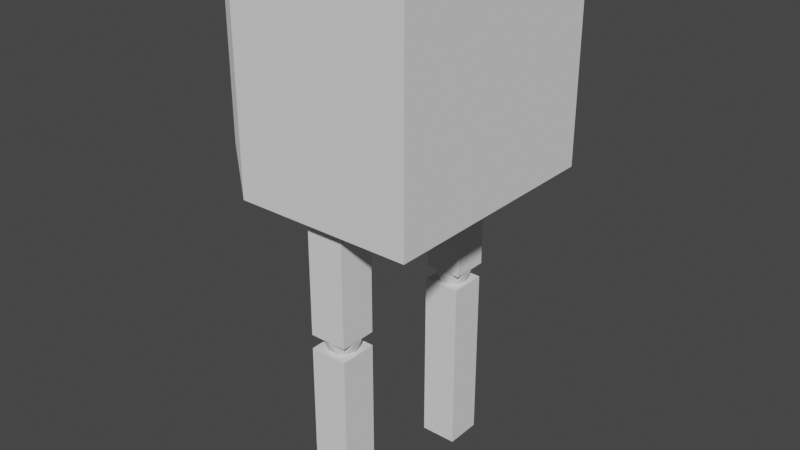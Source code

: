 # Source: billy_2.0.blend  (saved by Blender 2.83.19; exported with 4.5.12 LTS)
import bpy
from mathutils import Matrix  # noqa: F401  (used for matrix-valued properties, if any)

bpy.ops.wm.read_factory_settings(use_empty=True)
scene = bpy.context.scene
scene.name = 'Scene'

# ---- collections
col_collection = bpy.data.collections.new('Collection'); scene.collection.children.link(col_collection)

# ---- world
world_world = bpy.data.worlds.new('World'); scene.world = world_world
world_world.use_nodes = True; world_world.node_tree.nodes.clear()
_N = world_world.node_tree.nodes; _L = world_world.node_tree.links
n0 = _N.new('ShaderNodeOutputWorld'); n0.name = 'World Output'; n0.location = (300, 300)
n1 = _N.new('ShaderNodeBackground'); n1.name = 'Background'; n1.location = (10, 300)
n1.inputs[0].default_value = (0.05088, 0.05088, 0.05088, 1.0)
_L.new(n1.outputs[0], n0.inputs[0])
n0.is_active_output = True
world_world.color = (0.05088, 0.05088, 0.05088)
world_world.use_sun_shadow = False
world_world.sun_shadow_jitter_overblur = 0.0

# ---- meshes
me_cube_001 = bpy.data.meshes.new('Cube.001')
me_cube_001.from_pydata([(4.35, -4.519, -1.157), (4.35, -4.519, 1.227), (4.35, 4.176, -1.157), (4.35, 4.176, 1.227), (-0.4392, -3.968, -4.551), (-0.4392, -3.968, -2.59), (-0.4392, -2.605, -4.551), (-0.4392, -2.605, -2.59), (1.095, -3.968, -4.551), (1.095, -3.968, -2.59), (1.095, -2.605, -4.551), (1.095, -2.605, -2.59), (0.2295, -3.596, -2.631), (0.6574, -3.472, -2.631), (0.6574, -3.073, -2.631), (-0.035, -3.273, -2.631), (0.2295, -2.949, -2.631), (-0.1533, -3.596, -2.569), (0.5391, -3.796, -2.569), (0.967, -3.273, -2.569), (0.5391, -2.749, -2.569), (-0.1533, -2.949, -2.569), (0.3477, -3.919, -2.468), (-0.08018, -3.796, -2.468), (1.04, -3.472, -2.468), (0.7756, -3.796, -2.468), (0.7756, -2.749, -2.468), (1.04, -3.073, -2.468), (-0.08018, -2.749, -2.468), (0.3477, -2.626, -2.468), (-0.3446, -3.472, -2.468), (-0.3446, -3.073, -2.468), (0.1564, -3.796, -2.367), (0.8487, -3.596, -2.367), (0.466, -3.596, -2.305), (0.8487, -2.949, -2.367), (0.7305, -3.273, -2.305), (0.0381, -3.472, -2.305), (-0.2715, -3.273, -2.367), (0.1564, -2.749, -2.367), (0.0381, -3.073, -2.305), (0.466, -2.949, -2.305), (0.3477, -3.273, -2.66), (-0.3034, -3.273, -2.554), (0.1465, -3.823, -2.554), (0.8745, -3.613, -2.554), (0.8745, -2.933, -2.554), (0.1465, -2.722, -2.554), (-0.1791, -3.613, -2.382), (0.5489, -3.823, -2.382), (0.9989, -3.273, -2.382), (0.5489, -2.722, -2.382), (-0.1791, -2.933, -2.382), (0.3477, -3.273, -2.276), (-0.4392, -3.968, -2.439), (-0.4392, -3.968, -1.153), (-0.4392, -2.606, -2.439), (-0.4392, -2.606, -1.153), (1.095, -3.968, -2.439), (1.095, -3.968, -1.153), (1.095, -2.606, -2.439), (1.095, -2.606, -1.153), (1.095, 3.324, -1.153), (1.095, 3.324, -2.439), (1.095, 1.962, -1.153), (1.095, 1.962, -2.439), (-0.4392, 3.324, -1.153), (-0.4392, 3.324, -2.439), (-0.4392, 1.962, -1.153), (-0.4392, 1.962, -2.439), (0.3477, 2.568, -2.276), (-0.1791, 2.908, -2.382), (0.5489, 3.118, -2.382), (0.9989, 2.568, -2.382), (0.5489, 2.018, -2.382), (-0.1791, 2.228, -2.382), (0.1465, 3.118, -2.554), (0.8745, 2.908, -2.554), (0.8745, 2.228, -2.554), (0.1465, 2.018, -2.554), (-0.3034, 2.568, -2.554), (0.3477, 2.568, -2.66), (0.466, 2.891, -2.305), (0.0381, 2.768, -2.305), (0.1564, 3.091, -2.367), (-0.2715, 2.568, -2.367), (0.0381, 2.368, -2.305), (0.7305, 2.568, -2.305), (0.8487, 2.891, -2.367), (0.466, 2.245, -2.305), (0.8487, 2.245, -2.367), (0.1564, 2.045, -2.367), (-0.3446, 2.768, -2.468), (-0.3446, 2.368, -2.468), (0.3477, 3.215, -2.468), (-0.08018, 3.091, -2.468), (1.04, 2.768, -2.468), (0.7756, 3.091, -2.468), (0.7756, 2.045, -2.468), (1.04, 2.368, -2.468), (-0.08018, 2.045, -2.468), (0.3477, 1.921, -2.468), (-0.1533, 2.891, -2.569), (0.5391, 3.091, -2.569), (0.967, 2.568, -2.569), (0.5391, 2.045, -2.569), (-0.1533, 2.245, -2.569), (0.2295, 2.891, -2.631), (-0.035, 2.568, -2.631), (0.6574, 2.768, -2.631), (0.6574, 2.368, -2.631), (0.2295, 2.245, -2.631), (1.095, 3.235, -2.59), (1.095, 3.235, -4.551), (1.095, 1.873, -2.59), (1.095, 1.873, -4.551), (-0.4392, 3.235, -2.59), (-0.4392, 3.235, -4.551), (-0.4392, 1.873, -2.59), (-0.4392, 1.873, -4.551), (-3.931, 3.429, 0.151), (-4.122, 2.97, 0.02123), (-3.931, 3.099, 0.4804), (-2.916, 4.176, 1.227), (-3.375, 3.985, 0.7076), (-3.375, 3.656, 1.037), (-3.931, 3.099, -0.4106), (-4.122, 2.97, 0.04849), (-3.931, 3.429, -0.08124), (-2.916, 4.176, -1.157), (-3.375, 3.656, -0.9673), (-3.375, 3.985, -0.6379), (-3.931, -3.772, 0.151), (-3.931, -3.442, 0.4804), (-4.122, -3.313, 0.02123), (-3.375, -4.328, 0.7076), (-2.916, -4.519, 1.227), (-3.375, -3.999, 1.037), (-3.931, -3.442, -0.4106), (-3.931, -3.772, -0.08124), (-4.122, -3.313, 0.04849), (-3.375, -3.999, -0.9673), (-2.916, -4.519, -1.157), (-3.375, -4.328, -0.6379)], [], [(9, 5, 7, 11), (9, 8, 4, 5), (11, 10, 8, 9), (7, 6, 10, 11), (4, 8, 10, 6), (5, 4, 6, 7), (41, 40, 39), (41, 51, 35), (40, 52, 39), (41, 39, 51), (40, 53, 37), (36, 41, 35), (34, 33, 49), (31, 38, 30), (35, 51, 26), (32, 49, 22), (36, 35, 50), (34, 49, 32), (31, 30, 43), (27, 35, 26), (23, 32, 22), (28, 21, 47), (24, 27, 19), (23, 44, 17), (16, 15, 42), (13, 19, 14), (12, 13, 42), (53, 40, 41), (20, 47, 16), (15, 12, 42), (52, 40, 38), (30, 23, 17), (15, 17, 12), (53, 41, 36), (24, 19, 45), (17, 44, 12), (53, 36, 34), (29, 47, 20), (12, 18, 13), (53, 34, 37), (18, 45, 13), (19, 46, 14), (49, 33, 25), (14, 20, 16), (16, 21, 15), (52, 38, 31), (30, 17, 43), (22, 18, 44), (51, 39, 29), (25, 45, 18), (27, 46, 19), (50, 35, 27), (26, 29, 20), (28, 31, 21), (48, 32, 23), (13, 14, 42), (21, 43, 15), (52, 31, 28), (33, 50, 24), (22, 25, 18), (51, 29, 26), (29, 39, 28), (26, 20, 46), (50, 27, 24), (37, 32, 48), (31, 43, 21), (46, 20, 14), (36, 50, 33), (14, 16, 42), (47, 21, 16), (23, 22, 44), (25, 24, 45), (48, 23, 30), (27, 26, 46), (29, 28, 47), (49, 25, 22), (39, 52, 28), (38, 48, 30), (43, 17, 15), (37, 34, 32), (25, 33, 24), (45, 19, 13), (38, 40, 37), (34, 36, 33), (44, 18, 12), (38, 37, 48), (59, 61, 57, 55), (59, 55, 54, 58), (61, 59, 58, 60), (57, 61, 60, 56), (54, 56, 60, 58), (55, 57, 56, 54), (69, 67, 63, 65), (64, 68, 69, 65), (64, 62, 66, 68), (66, 62, 63, 67), (68, 66, 67, 69), (62, 64, 65, 63), (70, 82, 83), (71, 85, 83), (70, 87, 82), (70, 89, 87), (70, 86, 89), (71, 92, 85), (72, 94, 84), (73, 96, 88), (74, 98, 90), (75, 100, 91), (71, 95, 92), (72, 97, 94), (73, 99, 96), (74, 101, 98), (75, 93, 100), (76, 107, 102), (77, 109, 103), (78, 110, 104), (79, 111, 105), (80, 108, 106), (108, 81, 111), (108, 111, 106), (106, 111, 79), (111, 81, 110), (111, 110, 105), (105, 110, 78), (110, 81, 109), (110, 109, 104), (104, 109, 77), (109, 81, 107), (109, 107, 103), (103, 107, 76), (107, 81, 108), (107, 108, 102), (102, 108, 80), (93, 80, 106), (93, 106, 100), (100, 106, 79), (101, 79, 105), (101, 105, 98), (98, 105, 78), (99, 78, 104), (99, 104, 96), (96, 104, 77), (97, 77, 103), (97, 103, 94), (94, 103, 76), (95, 76, 102), (95, 102, 92), (92, 102, 80), (100, 79, 101), (100, 101, 91), (91, 101, 74), (98, 78, 99), (98, 99, 90), (90, 99, 73), (96, 77, 97), (96, 97, 88), (88, 97, 72), (94, 76, 95), (94, 95, 84), (84, 95, 71), (92, 80, 93), (92, 93, 85), (85, 93, 75), (86, 75, 91), (86, 91, 89), (89, 91, 74), (89, 74, 90), (89, 90, 87), (87, 90, 73), (87, 73, 88), (87, 88, 82), (82, 88, 72), (85, 75, 86), (85, 86, 83), (83, 86, 70), (82, 72, 84), (82, 84, 83), (83, 84, 71), (112, 114, 115, 113), (114, 118, 119, 115), (118, 116, 117, 119), (116, 112, 113, 117), (114, 112, 116, 118), (119, 117, 113, 115), (0, 2, 3, 1), (143, 135, 132, 139), (1, 3, 123, 136), (130, 141, 138, 126), (140, 134, 121, 127), (137, 125, 122, 133), (0, 1, 136, 142), (2, 0, 142, 129), (3, 2, 129, 123), (120, 121, 122), (123, 124, 125), (126, 127, 128), (129, 130, 131), (132, 133, 134), (135, 136, 137), (138, 139, 140), (141, 142, 143), (132, 135, 137, 133), (136, 123, 125, 137), (124, 120, 122, 125), (121, 134, 133, 122), (123, 129, 131, 124), (130, 126, 128, 131), (127, 121, 120, 128), (138, 141, 143, 139), (142, 136, 135, 143), (134, 140, 139, 132), (129, 142, 141, 130), (140, 127, 126, 138), (124, 131, 128, 120)])
_uv = me_cube_001.uv_layers.new(name='UVMap')
_uv.uv.foreach_set('vector', [0.125, 0.5, 0.375, 0.5, 0.375, 0.75, 0.125, 0.75, 0.375, 0.25, 0.625, 0.25, 0.625, 0.5, 0.375, 0.5, 0.375, 0.0, 0.625, 0.0, 0.625, 0.25, 0.375, 0.25, 0.375, 0.75, 0.625, 0.75, 0.625, 1.0, 0.375, 1.0, 0.625, 0.5, 0.875, 0.5, 0.875, 0.75, 0.625, 0.75, 0.375, 0.5, 0.625, 0.5, 0.625, 0.75, 0.375, 0.75, 0.8636, 0.07873, 0.7727, 0.07873, 0.8182, 0.1575, 0.04545, 0.07873, 0.0, 0.1575, 0.09091, 0.1575, 0.7727, 0.07873, 0.7273, 0.1575, 0.8182, 0.1575, 0.8636, 0.07873, 0.8182, 0.1575, 0.9091, 0.1575, 0.6818, 0.07873, 0.6364, 0.0, 0.5909, 0.07873, 0.1364, 0.07873, 0.04545, 0.07873, 0.09091, 0.1575, 0.3182, 0.07873, 0.2727, 0.1575, 0.3636, 0.1575, 0.6818, 0.2362, 0.6364, 0.1575, 0.5909, 0.2362, 0.09091, 0.1575, 0.0, 0.1575, 0.04545, 0.2362, 0.4545, 0.1575, 0.3636, 0.1575, 0.4091, 0.2362, 0.1364, 0.07873, 0.09091, 0.1575, 0.1818, 0.1575, 0.4091, 0.07873, 0.3636, 0.1575, 0.4545, 0.1575, 0.6818, 0.2362, 0.5909, 0.2362, 0.6364, 0.3149, 0.1364, 0.2362, 0.09091, 0.1575, 0.04545, 0.2362, 0.5, 0.2362, 0.4545, 0.1575, 0.4091, 0.2362, 0.7727, 0.2362, 0.7273, 0.3149, 0.8182, 0.3149, 0.2273, 0.2362, 0.1364, 0.2362, 0.1818, 0.3149, 0.5, 0.2362, 0.4545, 0.3149, 0.5455, 0.3149, 0.7727, 0.3937, 0.6818, 0.3937, 0.7273, 0.4724, 0.2273, 0.3937, 0.1818, 0.3149, 0.1364, 0.3937, 0.4091, 0.3937, 0.3182, 0.3937, 0.3636, 0.4724, 0.8182, 0.0, 0.7727, 0.07873, 0.8636, 0.07873, 0.9091, 0.3149, 0.8182, 0.3149, 0.8636, 0.3937, 0.5909, 0.3937, 0.5, 0.3937, 0.5455, 0.4724, 0.7273, 0.1575, 0.6818, 0.07873, 0.6364, 0.1575, 0.5909, 0.2362, 0.5, 0.2362, 0.5455, 0.3149, 0.5909, 0.3937, 0.5455, 0.3149, 0.5, 0.3937, 0.09091, 0.0, 0.04545, 0.07873, 0.1364, 0.07873, 0.2273, 0.2362, 0.1818, 0.3149, 0.2727, 0.3149, 0.5455, 0.3149, 0.4545, 0.3149, 0.5, 0.3937, 0.2727, 0.0, 0.2273, 0.07873, 0.3182, 0.07873, 0.8636, 0.2362, 0.8182, 0.3149, 0.9091, 0.3149, 0.4091, 0.3937, 0.3636, 0.3149, 0.3182, 0.3937, 0.4545, 0.0, 0.4091, 0.07873, 0.5, 0.07873, 0.3636, 0.3149, 0.2727, 0.3149, 0.3182, 0.3937, 0.1818, 0.3149, 0.09091, 0.3149, 0.1364, 0.3937, 0.3636, 0.1575, 0.2727, 0.1575, 0.3182, 0.2362, 0.9545, 0.3937, 0.9091, 0.3149, 0.8636, 0.3937, 0.7727, 0.3937, 0.7273, 0.3149, 0.6818, 0.3937, 0.7273, 0.1575, 0.6364, 0.1575, 0.6818, 0.2362, 0.5909, 0.2362, 0.5455, 0.3149, 0.6364, 0.3149, 0.4091, 0.2362, 0.3636, 0.3149, 0.4545, 0.3149, 0.9091, 0.1575, 0.8182, 0.1575, 0.8636, 0.2362, 0.3182, 0.2362, 0.2727, 0.3149, 0.3636, 0.3149, 0.1364, 0.2362, 0.09091, 0.3149, 0.1818, 0.3149, 0.1818, 0.1575, 0.09091, 0.1575, 0.1364, 0.2362, 0.9545, 0.2362, 0.8636, 0.2362, 0.9091, 0.3149, 0.7727, 0.2362, 0.6818, 0.2362, 0.7273, 0.3149, 0.5455, 0.1575, 0.4545, 0.1575, 0.5, 0.2362, 0.2273, 0.3937, 0.1364, 0.3937, 0.1818, 0.4724, 0.7273, 0.3149, 0.6364, 0.3149, 0.6818, 0.3937, 0.7273, 0.1575, 0.6818, 0.2362, 0.7727, 0.2362, 0.2727, 0.1575, 0.1818, 0.1575, 0.2273, 0.2362, 0.4091, 0.2362, 0.3182, 0.2362, 0.3636, 0.3149, 0.9091, 0.1575, 0.8636, 0.2362, 0.9545, 0.2362, 0.8636, 0.2362, 0.8182, 0.1575, 0.7727, 0.2362, 0.9545, 0.2362, 0.9091, 0.3149, 1.0, 0.3149, 0.1818, 0.1575, 0.1364, 0.2362, 0.2273, 0.2362, 0.5, 0.07873, 0.4545, 0.1575, 0.5455, 0.1575, 0.6818, 0.2362, 0.6364, 0.3149, 0.7273, 0.3149, 1.0, 0.3149, 0.9091, 0.3149, 0.9545, 0.3937, 0.2273, 0.07873, 0.1818, 0.1575, 0.2727, 0.1575, 0.9545, 0.3937, 0.8636, 0.3937, 0.9091, 0.4724, 0.8182, 0.3149, 0.7273, 0.3149, 0.7727, 0.3937, 0.5, 0.2362, 0.4091, 0.2362, 0.4545, 0.3149, 0.3182, 0.2362, 0.2273, 0.2362, 0.2727, 0.3149, 0.5455, 0.1575, 0.5, 0.2362, 0.5909, 0.2362, 0.1364, 0.2362, 0.04545, 0.2362, 0.09091, 0.3149, 0.8636, 0.2362, 0.7727, 0.2362, 0.8182, 0.3149, 0.3636, 0.1575, 0.3182, 0.2362, 0.4091, 0.2362, 0.8182, 0.1575, 0.7273, 0.1575, 0.7727, 0.2362, 0.6364, 0.1575, 0.5455, 0.1575, 0.5909, 0.2362, 0.6364, 0.3149, 0.5455, 0.3149, 0.5909, 0.3937, 0.5, 0.07873, 0.4091, 0.07873, 0.4545, 0.1575, 0.3182, 0.2362, 0.2727, 0.1575, 0.2273, 0.2362, 0.2727, 0.3149, 0.1818, 0.3149, 0.2273, 0.3937, 0.6364, 0.1575, 0.6818, 0.07873, 0.5909, 0.07873, 0.3182, 0.07873, 0.2273, 0.07873, 0.2727, 0.1575, 0.4545, 0.3149, 0.3636, 0.3149, 0.4091, 0.3937, 0.6364, 0.1575, 0.5909, 0.07873, 0.5455, 0.1575, 0.125, 0.5, 0.125, 0.75, 0.375, 0.75, 0.375, 0.5, 0.375, 0.25, 0.375, 0.5, 0.625, 0.5, 0.625, 0.25, 0.375, 0.0, 0.375, 0.25, 0.625, 0.25, 0.625, 0.0, 0.375, 0.75, 0.375, 1.0, 0.625, 1.0, 0.625, 0.75, 0.625, 0.5, 0.625, 0.75, 0.875, 0.75, 0.875, 0.5, 0.375, 0.5, 0.375, 0.75, 0.625, 0.75, 0.625, 0.5, 0.625, 0.5, 0.625, 0.75, 0.875, 0.75, 0.875, 0.5, 0.375, 0.25, 0.375, 0.5, 0.625, 0.5, 0.625, 0.25, 0.125, 0.5, 0.125, 0.75, 0.375, 0.75, 0.375, 0.5, 0.375, 0.75, 0.375, 1.0, 0.625, 1.0, 0.625, 0.75, 0.375, 0.5, 0.375, 0.75, 0.625, 0.75, 0.625, 0.5, 0.375, 0.0, 0.375, 0.25, 0.625, 0.25, 0.625, 0.0, 0.8182, 0.0, 0.8636, 0.07873, 0.7727, 0.07873, 0.7273, 0.1575, 0.6364, 0.1575, 0.6818, 0.07873, 0.09091, 0.0, 0.1364, 0.07873, 0.04545, 0.07873, 0.2727, 0.0, 0.3182, 0.07873, 0.2273, 0.07873, 0.4545, 0.0, 0.5, 0.07873, 0.4091, 0.07873, 0.7273, 0.1575, 0.6818, 0.2362, 0.6364, 0.1575, 0.9091, 0.1575, 0.8636, 0.2362, 0.8182, 0.1575, 0.1818, 0.1575, 0.1364, 0.2362, 0.09091, 0.1575, 0.3636, 0.1575, 0.3182, 0.2362, 0.2727, 0.1575, 0.5455, 0.1575, 0.5, 0.2362, 0.4545, 0.1575, 0.7273, 0.1575, 0.7727, 0.2362, 0.6818, 0.2362, 0.9091, 0.1575, 0.9545, 0.2362, 0.8636, 0.2362, 0.1818, 0.1575, 0.2273, 0.2362, 0.1364, 0.2362, 0.3636, 0.1575, 0.4091, 0.2362, 0.3182, 0.2362, 0.5455, 0.1575, 0.5909, 0.2362, 0.5, 0.2362, 0.8182, 0.3149, 0.7727, 0.3937, 0.7273, 0.3149, 1.0, 0.3149, 0.9545, 0.3937, 0.9091, 0.3149, 0.2727, 0.3149, 0.2273, 0.3937, 0.1818, 0.3149, 0.4545, 0.3149, 0.4091, 0.3937, 0.3636, 0.3149, 0.6364, 0.3149, 0.5909, 0.3937, 0.5455, 0.3149, 0.5909, 0.3937, 0.5455, 0.4724, 0.5, 0.3937, 0.5909, 0.3937, 0.5, 0.3937, 0.5455, 0.3149, 0.5455, 0.3149, 0.5, 0.3937, 0.4545, 0.3149, 0.4091, 0.3937, 0.3636, 0.4724, 0.3182, 0.3937, 0.4091, 0.3937, 0.3182, 0.3937, 0.3636, 0.3149, 0.3636, 0.3149, 0.3182, 0.3937, 0.2727, 0.3149, 0.2273, 0.3937, 0.1818, 0.4724, 0.1364, 0.3937, 0.2273, 0.3937, 0.1364, 0.3937, 0.1818, 0.3149, 0.1818, 0.3149, 0.1364, 0.3937, 0.09091, 0.3149, 0.9545, 0.3937, 0.9091, 0.4724, 0.8636, 0.3937, 0.9545, 0.3937, 0.8636, 0.3937, 0.9091, 0.3149, 0.9091, 0.3149, 0.8636, 0.3937, 0.8182, 0.3149, 0.7727, 0.3937, 0.7273, 0.4724, 0.6818, 0.3937, 0.7727, 0.3937, 0.6818, 0.3937, 0.7273, 0.3149, 0.7273, 0.3149, 0.6818, 0.3937, 0.6364, 0.3149, 0.5909, 0.2362, 0.6364, 0.3149, 0.5455, 0.3149, 0.5909, 0.2362, 0.5455, 0.3149, 0.5, 0.2362, 0.5, 0.2362, 0.5455, 0.3149, 0.4545, 0.3149, 0.4091, 0.2362, 0.4545, 0.3149, 0.3636, 0.3149, 0.4091, 0.2362, 0.3636, 0.3149, 0.3182, 0.2362, 0.3182, 0.2362, 0.3636, 0.3149, 0.2727, 0.3149, 0.2273, 0.2362, 0.2727, 0.3149, 0.1818, 0.3149, 0.2273, 0.2362, 0.1818, 0.3149, 0.1364, 0.2362, 0.1364, 0.2362, 0.1818, 0.3149, 0.09091, 0.3149, 0.9545, 0.2362, 1.0, 0.3149, 0.9091, 0.3149, 0.9545, 0.2362, 0.9091, 0.3149, 0.8636, 0.2362, 0.8636, 0.2362, 0.9091, 0.3149, 0.8182, 0.3149, 0.7727, 0.2362, 0.8182, 0.3149, 0.7273, 0.3149, 0.7727, 0.2362, 0.7273, 0.3149, 0.6818, 0.2362, 0.6818, 0.2362, 0.7273, 0.3149, 0.6364, 0.3149, 0.5, 0.2362, 0.4545, 0.3149, 0.4091, 0.2362, 0.5, 0.2362, 0.4091, 0.2362, 0.4545, 0.1575, 0.4545, 0.1575, 0.4091, 0.2362, 0.3636, 0.1575, 0.3182, 0.2362, 0.2727, 0.3149, 0.2273, 0.2362, 0.3182, 0.2362, 0.2273, 0.2362, 0.2727, 0.1575, 0.2727, 0.1575, 0.2273, 0.2362, 0.1818, 0.1575, 0.1364, 0.2362, 0.09091, 0.3149, 0.04545, 0.2362, 0.1364, 0.2362, 0.04545, 0.2362, 0.09091, 0.1575, 0.09091, 0.1575, 0.04545, 0.2362, 0.0, 0.1575, 0.8636, 0.2362, 0.8182, 0.3149, 0.7727, 0.2362, 0.8636, 0.2362, 0.7727, 0.2362, 0.8182, 0.1575, 0.8182, 0.1575, 0.7727, 0.2362, 0.7273, 0.1575, 0.6818, 0.2362, 0.6364, 0.3149, 0.5909, 0.2362, 0.6818, 0.2362, 0.5909, 0.2362, 0.6364, 0.1575, 0.6364, 0.1575, 0.5909, 0.2362, 0.5455, 0.1575, 0.5, 0.07873, 0.5455, 0.1575, 0.4545, 0.1575, 0.5, 0.07873, 0.4545, 0.1575, 0.4091, 0.07873, 0.4091, 0.07873, 0.4545, 0.1575, 0.3636, 0.1575, 0.3182, 0.07873, 0.3636, 0.1575, 0.2727, 0.1575, 0.3182, 0.07873, 0.2727, 0.1575, 0.2273, 0.07873, 0.2273, 0.07873, 0.2727, 0.1575, 0.1818, 0.1575, 0.1364, 0.07873, 0.1818, 0.1575, 0.09091, 0.1575, 0.1364, 0.07873, 0.09091, 0.1575, 0.04545, 0.07873, 0.04545, 0.07873, 0.09091, 0.1575, 0.0, 0.1575, 0.6364, 0.1575, 0.5455, 0.1575, 0.5909, 0.07873, 0.6364, 0.1575, 0.5909, 0.07873, 0.6818, 0.07873, 0.6818, 0.07873, 0.5909, 0.07873, 0.6364, 0.0, 0.8636, 0.07873, 0.9091, 0.1575, 0.8182, 0.1575, 0.8636, 0.07873, 0.8182, 0.1575, 0.7727, 0.07873, 0.7727, 0.07873, 0.8182, 0.1575, 0.7273, 0.1575, 0.375, 0.0, 0.375, 0.25, 0.625, 0.25, 0.625, 0.0, 0.375, 0.25, 0.375, 0.5, 0.625, 0.5, 0.625, 0.25, 0.375, 0.5, 0.375, 0.75, 0.625, 0.75, 0.625, 0.5, 0.375, 0.75, 0.375, 1.0, 0.625, 1.0, 0.625, 0.75, 0.125, 0.5, 0.125, 0.75, 0.375, 0.75, 0.375, 0.5, 0.625, 0.5, 0.625, 0.75, 0.875, 0.75, 0.875, 0.5, 0.0, 0.0, 0.0, 0.0, 0.0, 0.0, 0.0, 0.0, 0.0, 0.0, 0.0, 0.0, 0.0, 0.0, 0.0, 0.0, 0.0, 0.0, 0.0, 0.0, 0.0, 0.0, 0.0, 0.0, 0.0, 0.0, 0.0, 0.0, 0.0, 0.0, 0.0, 0.0, 0.0, 0.0, 0.0, 0.0, 0.0, 0.0, 0.0, 0.0, 0.0, 0.0, 0.0, 0.0, 0.0, 0.0, 0.0, 0.0, 0.0, 0.0, 0.0, 0.0, 0.0, 0.0, 0.0, 0.0, 0.0, 0.0, 0.0, 0.0, 0.0, 0.0, 0.0, 0.0, 0.0, 0.0, 0.0, 0.0, 0.0, 0.0, 0.0, 0.0, 0.0, 0.0, 0.0, 0.0, 0.0, 0.0, 0.0, 0.0, 0.0, 0.0, 0.0, 0.0, 0.0, 0.0, 0.0, 0.0, 0.0, 0.0, 0.0, 0.0, 0.0, 0.0, 0.0, 0.0, 0.0, 0.0, 0.0, 0.0, 0.0, 0.0, 0.0, 0.0, 0.0, 0.0, 0.0, 0.0, 0.0, 0.0, 0.0, 0.0, 0.0, 0.0, 0.0, 0.0, 0.0, 0.0, 0.0, 0.0, 0.0, 0.0, 0.0, 0.0, 0.0, 0.0, 0.0, 0.0, 0.0, 0.0, 0.0, 0.0, 0.0, 0.0, 0.0, 0.0, 0.0, 0.0, 0.0, 0.0, 0.0, 0.0, 0.0, 0.0, 0.0, 0.0, 0.0, 0.0, 0.0, 0.0, 0.0, 0.0, 0.0, 0.0, 0.0, 0.0, 0.0, 0.0, 0.0, 0.0, 0.0, 0.0, 0.0, 0.0, 0.0, 0.0, 0.0, 0.0, 0.0, 0.0, 0.0, 0.0, 0.0, 0.0, 0.0, 0.0, 0.0, 0.0, 0.0, 0.0, 0.0, 0.0, 0.0, 0.0, 0.0, 0.0, 0.0, 0.0, 0.0, 0.0, 0.0, 0.0, 0.0, 0.0, 0.0, 0.0, 0.0, 0.0, 0.0, 0.0, 0.0, 0.0, 0.0, 0.0, 0.0, 0.0, 0.0, 0.0, 0.0, 0.0, 0.0, 0.0, 0.0, 0.0, 0.0, 0.0, 0.0, 0.0, 0.0, 0.0, 0.0, 0.0, 0.0, 0.0])
me_cube_001.use_remesh_fix_poles = True
me_cube_001.use_remesh_preserve_attributes = False
me_cube_001.use_mirror_vertex_groups = False
me_cube_001.update()
arm_armature_006 = bpy.data.armatures.new('Armature.006')  # bones are not reproduced

# ---- objects
ob_cube = bpy.data.objects.new('Cube', me_cube_001)
ob_armature_002 = bpy.data.objects.new('Armature.002', arm_armature_006)

# ---- transforms, parenting, visibility, modifiers, constraints
ob_cube.parent = ob_armature_002
ob_cube.matrix_parent_inverse = Matrix(((1.889, -0.0, 0.0, -0.3616), (-0.0, 1.889, -0.0, -0.09348), (0.0, -0.0, 1.889, -3.573), (-0.0, 0.0, -0.0, 1.0)))
ob_cube.location = (0.0, 0.08465, 1.613)
ob_cube.scale = (0.1389, 0.1564, 0.5269)
ob_cube.lineart.crease_threshold = 0.0
_vg = ob_cube.vertex_groups.new(name='main bone')
_vg.add([0, 1, 2, 3, 120, 121, 122, 123, 124, 125, 126, 127, 128, 129, 130, 131, 132, 133, 134, 135, 136, 137, 138, 139, 140, 141, 142, 143], 1.0, 'REPLACE')
_vg = ob_cube.vertex_groups.new(name='pelvis')
_vg = ob_cube.vertex_groups.new(name='left leg')
_vg.add([62, 63, 64, 65, 66, 67, 68, 69], 1.0, 'REPLACE')
_vg = ob_cube.vertex_groups.new(name='left 3')
_vg.add([112, 113, 114, 115, 116, 117, 118, 119], 1.0, 'REPLACE')
_vg = ob_cube.vertex_groups.new(name='left 2')
_vg.add([70, 71, 72, 73, 74, 75, 76, 77, 78, 79, 80, 81, 82, 83, 84, 85, 86, 87, 88, 89, 90, 91, 92, 93, 94, 95, 96, 97, 98, 99, 100, 101, 102, 103, 104, 105, 106, 107, 108, 109, 110, 111], 1.0, 'REPLACE')
_vg = ob_cube.vertex_groups.new(name='left leg.001')
for _i, _w in zip([12, 13, 14, 15, 16, 17, 18, 19, 20, 21, 22, 23, 24, 25, 26, 27, 28, 29, 30, 31, 32, 33, 34, 35, 36, 37, 38, 39, 40, 41, 43, 44, 45, 46, 47, 48, 49, 50, 51, 52, 53, 54, 55, 56, 57, 58, 59, 60, 61], [0.261, 0.2641, 0.2728, 0.2696, 0.2755, 0.4028, 0.4006, 0.4014, 0.4038, 0.4047, 0.522, 0.5232, 0.5179, 0.5201, 0.5166, 0.5167, 0.5197, 0.5177, 0.5232, 0.5217, 0.6453, 0.6371, 0.7454, 0.6295, 0.7328, 0.749, 0.642, 0.6323, 0.7379, 0.7287, 0.4224, 0.4199, 0.4188, 0.4203, 0.4223, 0.6263, 0.6233, 0.6143, 0.6118, 0.6188, 0.8114, 0.008182, 0.9752, 0.01973, 0.9719, 0.01291, 0.9771, 0.09914, 0.976]): _vg.add([_i], _w, 'REPLACE')
_vg = ob_cube.vertex_groups.new(name='left 3.001')
for _i, _w in zip([4, 5, 6, 7, 8, 9, 10, 11, 17, 18, 19, 20, 21, 22, 23, 24, 25, 26, 27, 28, 29, 30, 31, 43, 44, 45, 46, 47], [0.7346, 0.7306, 0.7318, 0.7305, 0.7264, 0.7304, 0.7291, 0.7304, 0.02313, 0.02324, 0.02361, 0.02369, 0.02342, 0.008682, 0.008577, 0.009395, 0.008989, 0.009836, 0.009703, 0.009442, 0.009739, 0.00873, 0.009077, 0.02144, 0.02125, 0.02162, 0.02196, 0.02182]): _vg.add([_i], _w, 'REPLACE')
_vg = ob_cube.vertex_groups.new(name='left 2.001')
for _i, _w in zip([4, 5, 6, 7, 8, 9, 10, 11, 12, 13, 14, 15, 16, 17, 18, 19, 20, 21, 22, 23, 24, 25, 26, 27, 28, 29, 30, 31, 32, 33, 34, 35, 36, 37, 38, 39, 40, 41, 42, 43, 44, 45, 46, 47, 48, 49, 50, 51, 52, 53, 54, 56, 57, 58, 60], [0.2654, 0.2694, 0.2682, 0.2695, 0.2736, 0.2696, 0.2709, 0.2696, 0.7159, 0.7124, 0.703, 0.7066, 0.7002, 0.5606, 0.5628, 0.5618, 0.5594, 0.5585, 0.4487, 0.4475, 0.4524, 0.4504, 0.4535, 0.4534, 0.4506, 0.4525, 0.4474, 0.4488, 0.3329, 0.3405, 0.2389, 0.3476, 0.2507, 0.2356, 0.3359, 0.3449, 0.2459, 0.2545, 0.975, 0.5418, 0.5445, 0.5454, 0.5437, 0.5418, 0.3507, 0.3536, 0.3619, 0.3642, 0.3577, 0.177, 0.9709, 0.9651, 0.006104, 0.9685, 0.9009]): _vg.add([_i], _w, 'REPLACE')
_m = ob_cube.modifiers.new('Armature', 'ARMATURE')
_m.object = ob_armature_002
ob_armature_002.location = (0.1914, 0.04949, 1.891)
ob_armature_002.scale = (0.5294, 0.5294, 0.5294)
ob_armature_002.show_in_front = True
ob_armature_002.lineart.crease_threshold = 0.0

# ---- collection membership
col_collection.objects.link(ob_cube)
col_collection.objects.link(ob_armature_002)

# ---- scene / render settings (as saved in the file)
scene.frame_start = 1; scene.frame_end = 250; scene.frame_set(1)
scene.render.engine = 'BLENDER_EEVEE_NEXT'
scene.cycles.use_denoising = False
scene.cycles.samples = 128
scene.cycles.sampling_pattern = 'TABULATED_SOBOL'
scene.cycles.use_adaptive_sampling = False
scene.cycles.use_light_tree = False
scene.view_settings.view_transform = 'Filmic'
bpy.context.view_layer.update()

# ---- added for rendering (the .blend has no active camera and no usable light): camera, sun
cam_auto = bpy.data.cameras.new('AutoCamera')
cam_auto.lens = 50.0
cam_auto.sensor_width = 36.0
cam_auto.clip_end = 1000.0
ob_auto_camera = bpy.data.objects.new('AutoCamera', cam_auto)
scene.collection.objects.link(ob_auto_camera)
ob_auto_camera.location = (3.28759, -3.8682, 3.35429)
ob_auto_camera.rotation_euler = (1.09748, -7.21219e-08, 0.694738)
scene.camera = ob_auto_camera
light_auto_sun = bpy.data.lights.new('AutoSun', 'SUN')
light_auto_sun.energy = 3.0
light_auto_sun.angle = 0.0523599
ob_auto_sun = bpy.data.objects.new('AutoSun', light_auto_sun)
scene.collection.objects.link(ob_auto_sun)
ob_auto_sun.rotation_euler = (0.872665, 0.174533, 0.523599)
bpy.context.view_layer.update()
